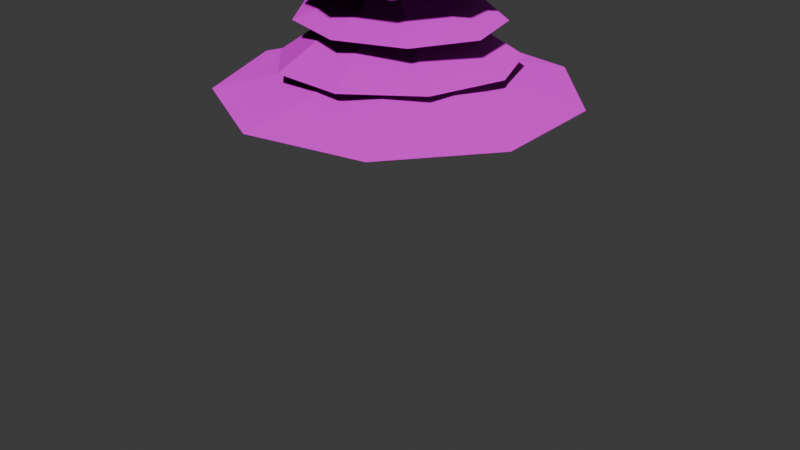 # Source: Arbre.blend  (saved by Blender 5.0.119; exported with 4.5.12 LTS)
import bpy
from mathutils import Matrix  # noqa: F401  (used for matrix-valued properties, if any)

bpy.ops.wm.read_factory_settings(use_empty=True)
scene = bpy.context.scene
scene.name = 'Scene'

# ---- collections
col_collection = bpy.data.collections.new('Collection'); scene.collection.children.link(col_collection)

# ---- images (referenced by path relative to the original .blend; pixels are not part of the script)
import os
ASSET_DIR = os.environ.get("B2B_ASSET_DIR", "")  # directory of the original .blend (textures are referenced by path, not embedded)
HERE = os.path.dirname(os.path.abspath(__file__))  # packed textures are extracted next to this script under _unpacked/

def load_image(name, relpath, width, height, colorspace="sRGB"):
    """Load a texture the original file referenced (path relative to the .blend, or extracted next to this script)."""
    p = next((c for c in (os.path.join(HERE, relpath), os.path.join(ASSET_DIR, relpath)) if relpath and os.path.exists(c)), "")
    if p:
        img = bpy.data.images.load(p, check_existing=True)
        img.name = name
    else:  # same state as the original file: an image datablock whose file is absent (Cycles renders it pink)
        img = bpy.data.images.new(name, width, height)
        img.source = "FILE"
        img.filepath = "//" + (relpath or name)
    img.colorspace_settings.name = colorspace
    return img
img_pinebranch_color_png = load_image('PineBranch_COLOR.png', 'VillageFortifie_TEXTURES/PineBranch_COLOR.png', 1024, 1024, 'sRGB')
img_pinebranch_norm_png = load_image('PineBranch_NORM.png', 'VillageFortifie_TEXTURES/PineBranch_NORM.png', 1024, 1024, 'sRGB')
img_wood_color_png = load_image('Wood_COLOR.png', 'VillageFortifie_TEXTURES/Wood_COLOR.png', 1024, 1024, 'sRGB')
img_pinebranch_color_png_001 = load_image('PineBranch_COLOR.png.001', 'VillageFortifie_TEXTURES/PineBranch_COLOR.png', 1024, 1024, 'sRGB')
img_pinebranch_norm_png_001 = load_image('PineBranch_NORM.png.001', 'VillageFortifie_TEXTURES/PineBranch_NORM.png', 1024, 1024, 'sRGB')
img_pinebranch_color_png_002 = load_image('PineBranch_COLOR.png.002', 'VillageFortifie_TEXTURES/PineBranch_COLOR.png', 1024, 1024, 'sRGB')
img_pinebranch_norm_png_002 = load_image('PineBranch_NORM.png.002', 'VillageFortifie_TEXTURES/PineBranch_NORM.png', 1024, 1024, 'sRGB')
img_pinebranch_color_png_003 = load_image('PineBranch_COLOR.png.003', 'VillageFortifie_TEXTURES/PineBranch_COLOR.png', 1024, 1024, 'sRGB')
img_pinebranch_norm_png_003 = load_image('PineBranch_NORM.png.003', 'VillageFortifie_TEXTURES/PineBranch_NORM.png', 1024, 1024, 'sRGB')
img_pinebranch_color_png_004 = load_image('PineBranch_COLOR.png.004', 'VillageFortifie_TEXTURES/PineBranch_COLOR.png', 1024, 1024, 'sRGB')
img_pinebranch_norm_png_004 = load_image('PineBranch_NORM.png.004', 'VillageFortifie_TEXTURES/PineBranch_NORM.png', 1024, 1024, 'sRGB')

# ---- materials (node trees are filled in below, after node groups)
mat_material_008 = bpy.data.materials.new('Material.008')
mat_material_003 = bpy.data.materials.new('Material.003')
mat_material_009 = bpy.data.materials.new('Material.009')
mat_material_010 = bpy.data.materials.new('Material.010')
mat_material_011 = bpy.data.materials.new('Material.011')
mat_material_013 = bpy.data.materials.new('Material.013')

# ---- material node trees
mat_material_008.use_nodes = True; mat_material_008.node_tree.nodes.clear()
_N = mat_material_008.node_tree.nodes; _L = mat_material_008.node_tree.links
n0 = _N.new('ShaderNodeBsdfPrincipled'); n0.name = 'Principled BSDF'; n0.location = (-200, 100)
n1 = _N.new('ShaderNodeOutputMaterial'); n1.name = 'Material Output'; n1.location = (200, 100)
n2 = _N.new('ShaderNodeTexImage'); n2.name = 'Image Texture'; n2.location = (-463, 300)
n2.image = img_pinebranch_color_png
n3 = _N.new('ShaderNodeTexImage'); n3.name = 'Image Texture.001'; n3.location = (-818, 57)
n3.image = img_pinebranch_norm_png
n4 = _N.new('ShaderNodeTexImage'); n4.name = 'Image Texture.002'; n4.location = (-544, 29)
n4.image = img_pinebranch_color_png
_L.new(n0.outputs[0], n1.inputs[0])
_L.new(n2.outputs[0], n0.inputs[0])
_L.new(n3.outputs[0], n0.inputs[5])
_L.new(n4.outputs[1], n0.inputs[4])
n1.is_active_output = True
mat_material_003.use_nodes = True; mat_material_003.node_tree.nodes.clear()
_N = mat_material_003.node_tree.nodes; _L = mat_material_003.node_tree.links
n0 = _N.new('ShaderNodeBsdfPrincipled'); n0.name = 'Principled BSDF'; n0.location = (-200, 100)
n1 = _N.new('ShaderNodeOutputMaterial'); n1.name = 'Material Output'; n1.location = (200, 100)
n2 = _N.new('ShaderNodeTexImage'); n2.name = 'Image Texture'; n2.location = (-467, 43)
n2.image = img_wood_color_png
_L.new(n0.outputs[0], n1.inputs[0])
_L.new(n2.outputs[0], n0.inputs[0])
n1.is_active_output = True
mat_material_009.use_nodes = True; mat_material_009.node_tree.nodes.clear()
_N = mat_material_009.node_tree.nodes; _L = mat_material_009.node_tree.links
n0 = _N.new('ShaderNodeBsdfPrincipled'); n0.name = 'Principled BSDF'; n0.location = (-200, 100)
n1 = _N.new('ShaderNodeOutputMaterial'); n1.name = 'Material Output'; n1.location = (200, 100)
n2 = _N.new('ShaderNodeTexImage'); n2.name = 'Image Texture'; n2.location = (-463, 300)
n2.image = img_pinebranch_color_png_001
n3 = _N.new('ShaderNodeTexImage'); n3.name = 'Image Texture.001'; n3.location = (-818, 57)
n3.image = img_pinebranch_norm_png_001
n4 = _N.new('ShaderNodeTexImage'); n4.name = 'Image Texture.002'; n4.location = (-544, 29)
n4.image = img_pinebranch_color_png_001
_L.new(n0.outputs[0], n1.inputs[0])
_L.new(n2.outputs[0], n0.inputs[0])
_L.new(n3.outputs[0], n0.inputs[5])
_L.new(n4.outputs[1], n0.inputs[4])
n1.is_active_output = True
mat_material_010.use_nodes = True; mat_material_010.node_tree.nodes.clear()
_N = mat_material_010.node_tree.nodes; _L = mat_material_010.node_tree.links
n0 = _N.new('ShaderNodeBsdfPrincipled'); n0.name = 'Principled BSDF'; n0.location = (-200, 100)
n1 = _N.new('ShaderNodeOutputMaterial'); n1.name = 'Material Output'; n1.location = (200, 100)
n2 = _N.new('ShaderNodeTexImage'); n2.name = 'Image Texture'; n2.location = (-463, 300)
n2.image = img_pinebranch_color_png_002
n3 = _N.new('ShaderNodeTexImage'); n3.name = 'Image Texture.001'; n3.location = (-818, 57)
n3.image = img_pinebranch_norm_png_002
n4 = _N.new('ShaderNodeTexImage'); n4.name = 'Image Texture.002'; n4.location = (-544, 29)
n4.image = img_pinebranch_color_png_002
_L.new(n0.outputs[0], n1.inputs[0])
_L.new(n2.outputs[0], n0.inputs[0])
_L.new(n3.outputs[0], n0.inputs[5])
_L.new(n4.outputs[1], n0.inputs[4])
n1.is_active_output = True
mat_material_011.use_nodes = True; mat_material_011.node_tree.nodes.clear()
_N = mat_material_011.node_tree.nodes; _L = mat_material_011.node_tree.links
n0 = _N.new('ShaderNodeBsdfPrincipled'); n0.name = 'Principled BSDF'; n0.location = (-200, 100)
n1 = _N.new('ShaderNodeOutputMaterial'); n1.name = 'Material Output'; n1.location = (200, 100)
n2 = _N.new('ShaderNodeTexImage'); n2.name = 'Image Texture'; n2.location = (-463, 300)
n2.image = img_pinebranch_color_png_003
n3 = _N.new('ShaderNodeTexImage'); n3.name = 'Image Texture.001'; n3.location = (-818, 57)
n3.image = img_pinebranch_norm_png_003
n4 = _N.new('ShaderNodeTexImage'); n4.name = 'Image Texture.002'; n4.location = (-544, 29)
n4.image = img_pinebranch_color_png_003
_L.new(n0.outputs[0], n1.inputs[0])
_L.new(n2.outputs[0], n0.inputs[0])
_L.new(n3.outputs[0], n0.inputs[5])
_L.new(n4.outputs[1], n0.inputs[4])
n1.is_active_output = True
mat_material_013.use_nodes = True; mat_material_013.node_tree.nodes.clear()
_N = mat_material_013.node_tree.nodes; _L = mat_material_013.node_tree.links
n0 = _N.new('ShaderNodeBsdfPrincipled'); n0.name = 'Principled BSDF'; n0.location = (-200, 100)
n1 = _N.new('ShaderNodeOutputMaterial'); n1.name = 'Material Output'; n1.location = (200, 100)
n2 = _N.new('ShaderNodeTexImage'); n2.name = 'Image Texture'; n2.location = (-463, 300)
n2.image = img_pinebranch_color_png_004
n3 = _N.new('ShaderNodeTexImage'); n3.name = 'Image Texture.001'; n3.location = (-818, 57)
n3.image = img_pinebranch_norm_png_004
n4 = _N.new('ShaderNodeTexImage'); n4.name = 'Image Texture.002'; n4.location = (-544, 29)
n4.image = img_pinebranch_color_png_004
_L.new(n0.outputs[0], n1.inputs[0])
_L.new(n2.outputs[0], n0.inputs[0])
_L.new(n3.outputs[0], n0.inputs[5])
_L.new(n4.outputs[1], n0.inputs[4])
n1.is_active_output = True

# ---- world
world_world = bpy.data.worlds.new('World'); scene.world = world_world
world_world.use_nodes = True; world_world.node_tree.nodes.clear()
_N = world_world.node_tree.nodes; _L = world_world.node_tree.links
n0 = _N.new('ShaderNodeOutputWorld'); n0.name = 'World Output'; n0.location = (200, 100)
n1 = _N.new('ShaderNodeBackground'); n1.name = 'Background'; n1.location = (-200, 100)
n1.inputs[0].default_value = (0.05088, 0.05088, 0.05088, 1.0)
_L.new(n1.outputs[0], n0.inputs[0])
n0.is_active_output = True
world_world.color = (0.05088, 0.05088, 0.05088)
world_world.sun_shadow_jitter_overblur = 0.0

# ---- cameras
cam_camera = bpy.data.cameras.new('Camera')
cam_camera.clip_end = 100.0
cam_camera.ortho_scale = 7.314

# ---- meshes
me_circle_008 = bpy.data.meshes.new('Circle.008')
me_circle_008.from_pydata([(0.0, 3.0, 0.0), (-1.928, 2.298, 0.0), (-2.954, 0.5209, 0.0), (-2.598, -1.5, 0.0), (-1.026, -2.819, 0.0), (1.026, -2.819, 0.0), (2.598, -1.5, 0.0), (2.954, 0.5209, 0.0), (1.928, 2.298, 0.0), (1.325e-07, 0.0, 4.0), (-1.066, 1.306, 0.7929), (-0.5914, 0.46, 2.243), (-0.104, 0.6374, 2.243), (0.03844, 1.708, 0.7929), (1.143, 1.306, 0.7929), (0.3834, 0.46, 2.243), (0.6428, 0.01079, 2.243), (1.73, 0.2887, 0.7929), (0.6259, -1.624, 0.7929), (0.1554, -0.8334, 2.243), (-0.3633, -0.8334, 2.243), (-0.5491, -1.624, 0.7929), (-1.653, 0.2887, 0.7929), (-0.8507, 0.01079, 2.243), (1.526, -0.8684, 0.7929), (0.5527, -0.5, 2.243), (-1.449, -0.8684, 0.7929), (-0.7607, -0.5, 2.243)], [], [(12, 11, 9), (16, 15, 9), (20, 19, 9), (11, 23, 9), (15, 12, 9), (19, 25, 9), (23, 27, 9), (25, 16, 9), (27, 20, 9), (3, 4, 21, 26), (26, 21, 20, 27), (6, 7, 17, 24), (24, 17, 16, 25), (2, 3, 26, 22), (22, 26, 27, 23), (5, 6, 24, 18), (18, 24, 25, 19), (8, 0, 13, 14), (14, 13, 12, 15), (1, 2, 22, 10), (10, 22, 23, 11), (4, 5, 18, 21), (21, 18, 19, 20), (7, 8, 14, 17), (17, 14, 15, 16), (0, 1, 10, 13), (13, 10, 11, 12)])
_uv = me_circle_008.uv_layers.new(name='UVMap')
_uv.uv.foreach_set('vector', [0.4618, 0.567, 0.5481, 0.5694, 0.4759, 0.872, 0.5101, 0.5652, 0.5891, 0.5963, 0.4754, 0.8705, 0.5383, 0.5553, 0.6165, 0.5863, 0.4895, 0.8808, 0.5481, 0.5694, 0.6431, 0.5555, 0.4759, 0.872, 0.3815, 0.5924, 0.4618, 0.567, 0.4759, 0.872, 0.3409, 0.5883, 0.4229, 0.5619, 0.4754, 0.8705, 0.3715, 0.5784, 0.4527, 0.552, 0.4895, 0.8808, 0.4229, 0.5619, 0.5101, 0.5652, 0.4754, 0.8705, 0.4527, 0.552, 0.5383, 0.5553, 0.4895, 0.8808, 0.3454, 0.00154, 0.6923, 0.02126, 0.6216, 0.2735, 0.4062, 0.2621, 0.4062, 0.2621, 0.6216, 0.2735, 0.5383, 0.5553, 0.4527, 0.552, 0.331, 0.003743, 0.6792, 0.01382, 0.6011, 0.2567, 0.3913, 0.2518, 0.3913, 0.2518, 0.6011, 0.2567, 0.5101, 0.5652, 0.4229, 0.5619, 0.03692, 0.151, 0.3454, 0.00154, 0.4062, 0.2621, 0.2142, 0.3398, 0.2142, 0.3398, 0.4062, 0.2621, 0.4527, 0.552, 0.3715, 0.5784, 0.02697, 0.1646, 0.331, 0.003743, 0.3913, 0.2518, 0.2071, 0.3376, 0.2071, 0.3376, 0.3913, 0.2518, 0.4229, 0.5619, 0.3409, 0.5883, 0.0251, 0.1667, 0.3322, 0.0005074, 0.3839, 0.2585, 0.2005, 0.3448, 0.2005, 0.3448, 0.3839, 0.2585, 0.4618, 0.567, 0.3815, 0.5924, 0.6817, 0.01361, 0.972, 0.198, 0.7751, 0.3653, 0.5959, 0.267, 0.5959, 0.267, 0.7751, 0.3653, 0.6431, 0.5555, 0.5481, 0.5694, 0.6923, 0.02126, 0.984, 0.2057, 0.8016, 0.3687, 0.6216, 0.2735, 0.6216, 0.2735, 0.8016, 0.3687, 0.6165, 0.5863, 0.5383, 0.5553, 0.6792, 0.01382, 0.9699, 0.1954, 0.7777, 0.3545, 0.6011, 0.2567, 0.6011, 0.2567, 0.7777, 0.3545, 0.5891, 0.5963, 0.5101, 0.5652, 0.3322, 0.0005074, 0.6817, 0.01361, 0.5959, 0.267, 0.3839, 0.2585, 0.3839, 0.2585, 0.5959, 0.267, 0.5481, 0.5694, 0.4618, 0.567])
me_circle_008.materials.append(mat_material_008)
me_circle_008.update()
me_cylinder_005 = bpy.data.meshes.new('Cylinder.005')
me_cylinder_005.from_pydata([(0.0, 0.15, 0.0), (0.0, 0.15, 2.25), (0.06101, 0.137, 0.0), (0.06101, 0.137, 2.25), (0.1115, 0.1004, 0.0), (0.1115, 0.1004, 2.25), (0.1427, 0.04635, 0.0), (0.1427, 0.04635, 2.25), (0.1492, -0.01568, 0.0), (0.1492, -0.01568, 2.25), (0.1299, -0.075, 0.0), (0.1299, -0.075, 2.25), (0.08817, -0.1214, 0.0), (0.08817, -0.1214, 2.25), (0.03119, -0.1467, 0.0), (0.03119, -0.1467, 2.25), (-0.03119, -0.1467, 0.0), (-0.03119, -0.1467, 2.25), (-0.08817, -0.1214, 0.0), (-0.08817, -0.1214, 2.25), (-0.1299, -0.075, 0.0), (-0.1299, -0.075, 2.25), (-0.1492, -0.01568, 0.0), (-0.1492, -0.01568, 2.25), (-0.1427, 0.04635, 0.0), (-0.1427, 0.04635, 2.25), (-0.1115, 0.1004, 0.0), (-0.1115, 0.1004, 2.25), (-0.06101, 0.137, 0.0), (-0.06101, 0.137, 2.25)], [], [(0, 1, 3, 2), (2, 3, 5, 4), (4, 5, 7, 6), (6, 7, 9, 8), (8, 9, 11, 10), (10, 11, 13, 12), (12, 13, 15, 14), (14, 15, 17, 16), (16, 17, 19, 18), (18, 19, 21, 20), (20, 21, 23, 22), (22, 23, 25, 24), (24, 25, 27, 26), (3, 1, 29, 27, 25, 23, 21, 19, 17, 15, 13, 11, 9, 7, 5), (26, 27, 29, 28), (28, 29, 1, 0), (0, 2, 4, 6, 8, 10, 12, 14, 16, 18, 20, 22, 24, 26, 28)])
_uv = me_cylinder_005.uv_layers.new(name='UVMap')
_uv.uv.foreach_set('vector', [1.0, 0.5, 1.0, 1.0, 0.9333, 1.0, 0.9333, 0.5, 0.9333, 0.5, 0.9333, 1.0, 0.8667, 1.0, 0.8667, 0.5, 0.8667, 0.5, 0.8667, 1.0, 0.8, 1.0, 0.8, 0.5, 0.8, 0.5, 0.8, 1.0, 0.7333, 1.0, 0.7333, 0.5, 0.7333, 0.5, 0.7333, 1.0, 0.6667, 1.0, 0.6667, 0.5, 0.6667, 0.5, 0.6667, 1.0, 0.6, 1.0, 0.6, 0.5, 0.6, 0.5, 0.6, 1.0, 0.5333, 1.0, 0.5333, 0.5, 0.5333, 0.5, 0.5333, 1.0, 0.4667, 1.0, 0.4667, 0.5, 0.4667, 0.5, 0.4667, 1.0, 0.4, 1.0, 0.4, 0.5, 0.4, 0.5, 0.4, 1.0, 0.3333, 1.0, 0.3333, 0.5, 0.3333, 0.5, 0.3333, 1.0, 0.2667, 1.0, 0.2667, 0.5, 0.2667, 0.5, 0.2667, 1.0, 0.2, 1.0, 0.2, 0.5, 0.2, 0.5, 0.2, 1.0, 0.1333, 1.0, 0.1333, 0.5, 0.3476, 0.4693, 0.25, 0.49, 0.1524, 0.4693, 0.07165, 0.4106, 0.02175, 0.3242, 0.01131, 0.2249, 0.04215, 0.13, 0.1089, 0.05584, 0.2001, 0.01524, 0.2999, 0.01524, 0.3911, 0.05584, 0.4578, 0.13, 0.4887, 0.2249, 0.4783, 0.3242, 0.4284, 0.4106, 0.1333, 0.5, 0.1333, 1.0, 0.06667, 1.0, 0.06667, 0.5, 0.06667, 0.5, 0.06667, 1.0, 4.47e-08, 1.0, 4.47e-08, 0.5, 0.75, 0.49, 0.8476, 0.4693, 0.9284, 0.4106, 0.9783, 0.3242, 0.9887, 0.2249, 0.9578, 0.13, 0.8911, 0.05584, 0.7999, 0.01524, 0.7001, 0.01524, 0.6089, 0.05584, 0.5422, 0.13, 0.5113, 0.2249, 0.5217, 0.3242, 0.5716, 0.4106, 0.6524, 0.4693])
me_cylinder_005.materials.append(mat_material_003)
me_cylinder_005.update()
me_circle_009 = bpy.data.meshes.new('Circle.009')
me_circle_009.from_pydata([(0.0, 3.0, 0.0), (-1.928, 2.298, 0.0), (-2.954, 0.5209, 0.0), (-2.598, -1.5, 0.0), (-1.026, -2.819, 0.0), (1.026, -2.819, 0.0), (2.598, -1.5, 0.0), (2.954, 0.5209, 0.0), (1.928, 2.298, 0.0), (1.325e-07, 0.0, 4.0), (-1.066, 1.306, 0.7929), (-0.5914, 0.46, 2.243), (-0.104, 0.6374, 2.243), (0.03844, 1.708, 0.7929), (1.143, 1.306, 0.7929), (0.3834, 0.46, 2.243), (0.6428, 0.01079, 2.243), (1.73, 0.2887, 0.7929), (0.6259, -1.624, 0.7929), (0.1554, -0.8334, 2.243), (-0.3633, -0.8334, 2.243), (-0.5491, -1.624, 0.7929), (-1.653, 0.2887, 0.7929), (-0.8507, 0.01079, 2.243), (1.526, -0.8684, 0.7929), (0.5527, -0.5, 2.243), (-1.449, -0.8684, 0.7929), (-0.7607, -0.5, 2.243)], [], [(12, 11, 9), (16, 15, 9), (20, 19, 9), (11, 23, 9), (15, 12, 9), (19, 25, 9), (23, 27, 9), (25, 16, 9), (27, 20, 9), (3, 4, 21, 26), (26, 21, 20, 27), (6, 7, 17, 24), (24, 17, 16, 25), (2, 3, 26, 22), (22, 26, 27, 23), (5, 6, 24, 18), (18, 24, 25, 19), (8, 0, 13, 14), (14, 13, 12, 15), (1, 2, 22, 10), (10, 22, 23, 11), (4, 5, 18, 21), (21, 18, 19, 20), (7, 8, 14, 17), (17, 14, 15, 16), (0, 1, 10, 13), (13, 10, 11, 12)])
_uv = me_circle_009.uv_layers.new(name='UVMap')
_uv.uv.foreach_set('vector', [0.4618, 0.567, 0.5481, 0.5694, 0.4759, 0.872, 0.5101, 0.5652, 0.5891, 0.5963, 0.4754, 0.8705, 0.5383, 0.5553, 0.6165, 0.5863, 0.4895, 0.8808, 0.5481, 0.5694, 0.6431, 0.5555, 0.4759, 0.872, 0.3815, 0.5924, 0.4618, 0.567, 0.4759, 0.872, 0.3409, 0.5883, 0.4229, 0.5619, 0.4754, 0.8705, 0.3715, 0.5784, 0.4527, 0.552, 0.4895, 0.8808, 0.4229, 0.5619, 0.5101, 0.5652, 0.4754, 0.8705, 0.4527, 0.552, 0.5383, 0.5553, 0.4895, 0.8808, 0.3454, 0.00154, 0.6923, 0.02126, 0.6216, 0.2735, 0.4062, 0.2621, 0.4062, 0.2621, 0.6216, 0.2735, 0.5383, 0.5553, 0.4527, 0.552, 0.331, 0.003743, 0.6792, 0.01382, 0.6011, 0.2567, 0.3913, 0.2518, 0.3913, 0.2518, 0.6011, 0.2567, 0.5101, 0.5652, 0.4229, 0.5619, 0.03692, 0.151, 0.3454, 0.00154, 0.4062, 0.2621, 0.2142, 0.3398, 0.2142, 0.3398, 0.4062, 0.2621, 0.4527, 0.552, 0.3715, 0.5784, 0.02697, 0.1646, 0.331, 0.003743, 0.3913, 0.2518, 0.2071, 0.3376, 0.2071, 0.3376, 0.3913, 0.2518, 0.4229, 0.5619, 0.3409, 0.5883, 0.0251, 0.1667, 0.3322, 0.0005074, 0.3839, 0.2585, 0.2005, 0.3448, 0.2005, 0.3448, 0.3839, 0.2585, 0.4618, 0.567, 0.3815, 0.5924, 0.6817, 0.01361, 0.972, 0.198, 0.7751, 0.3653, 0.5959, 0.267, 0.5959, 0.267, 0.7751, 0.3653, 0.6431, 0.5555, 0.5481, 0.5694, 0.6923, 0.02126, 0.984, 0.2057, 0.8016, 0.3687, 0.6216, 0.2735, 0.6216, 0.2735, 0.8016, 0.3687, 0.6165, 0.5863, 0.5383, 0.5553, 0.6792, 0.01382, 0.9699, 0.1954, 0.7777, 0.3545, 0.6011, 0.2567, 0.6011, 0.2567, 0.7777, 0.3545, 0.5891, 0.5963, 0.5101, 0.5652, 0.3322, 0.0005074, 0.6817, 0.01361, 0.5959, 0.267, 0.3839, 0.2585, 0.3839, 0.2585, 0.5959, 0.267, 0.5481, 0.5694, 0.4618, 0.567])
me_circle_009.materials.append(mat_material_009)
me_circle_009.update()
me_circle_010 = bpy.data.meshes.new('Circle.010')
me_circle_010.from_pydata([(0.0, 3.0, 0.0), (-1.928, 2.298, 0.0), (-2.954, 0.5209, 0.0), (-2.598, -1.5, 0.0), (-1.026, -2.819, 0.0), (1.026, -2.819, 0.0), (2.598, -1.5, 0.0), (2.954, 0.5209, 0.0), (1.928, 2.298, 0.0), (1.325e-07, 0.0, 4.0), (-1.066, 1.306, 0.7929), (-0.5914, 0.46, 2.243), (-0.104, 0.6374, 2.243), (0.03844, 1.708, 0.7929), (1.143, 1.306, 0.7929), (0.3834, 0.46, 2.243), (0.6428, 0.01079, 2.243), (1.73, 0.2887, 0.7929), (0.6259, -1.624, 0.7929), (0.1554, -0.8334, 2.243), (-0.3633, -0.8334, 2.243), (-0.5491, -1.624, 0.7929), (-1.653, 0.2887, 0.7929), (-0.8507, 0.01079, 2.243), (1.526, -0.8684, 0.7929), (0.5527, -0.5, 2.243), (-1.449, -0.8684, 0.7929), (-0.7607, -0.5, 2.243)], [], [(12, 11, 9), (16, 15, 9), (20, 19, 9), (11, 23, 9), (15, 12, 9), (19, 25, 9), (23, 27, 9), (25, 16, 9), (27, 20, 9), (3, 4, 21, 26), (26, 21, 20, 27), (6, 7, 17, 24), (24, 17, 16, 25), (2, 3, 26, 22), (22, 26, 27, 23), (5, 6, 24, 18), (18, 24, 25, 19), (8, 0, 13, 14), (14, 13, 12, 15), (1, 2, 22, 10), (10, 22, 23, 11), (4, 5, 18, 21), (21, 18, 19, 20), (7, 8, 14, 17), (17, 14, 15, 16), (0, 1, 10, 13), (13, 10, 11, 12)])
_uv = me_circle_010.uv_layers.new(name='UVMap')
_uv.uv.foreach_set('vector', [0.4618, 0.567, 0.5481, 0.5694, 0.4759, 0.872, 0.5101, 0.5652, 0.5891, 0.5963, 0.4754, 0.8705, 0.5383, 0.5553, 0.6165, 0.5863, 0.4895, 0.8808, 0.5481, 0.5694, 0.6431, 0.5555, 0.4759, 0.872, 0.3815, 0.5924, 0.4618, 0.567, 0.4759, 0.872, 0.3409, 0.5883, 0.4229, 0.5619, 0.4754, 0.8705, 0.3715, 0.5784, 0.4527, 0.552, 0.4895, 0.8808, 0.4229, 0.5619, 0.5101, 0.5652, 0.4754, 0.8705, 0.4527, 0.552, 0.5383, 0.5553, 0.4895, 0.8808, 0.3454, 0.00154, 0.6923, 0.02126, 0.6216, 0.2735, 0.4062, 0.2621, 0.4062, 0.2621, 0.6216, 0.2735, 0.5383, 0.5553, 0.4527, 0.552, 0.331, 0.003743, 0.6792, 0.01382, 0.6011, 0.2567, 0.3913, 0.2518, 0.3913, 0.2518, 0.6011, 0.2567, 0.5101, 0.5652, 0.4229, 0.5619, 0.03692, 0.151, 0.3454, 0.00154, 0.4062, 0.2621, 0.2142, 0.3398, 0.2142, 0.3398, 0.4062, 0.2621, 0.4527, 0.552, 0.3715, 0.5784, 0.02697, 0.1646, 0.331, 0.003743, 0.3913, 0.2518, 0.2071, 0.3376, 0.2071, 0.3376, 0.3913, 0.2518, 0.4229, 0.5619, 0.3409, 0.5883, 0.0251, 0.1667, 0.3322, 0.0005074, 0.3839, 0.2585, 0.2005, 0.3448, 0.2005, 0.3448, 0.3839, 0.2585, 0.4618, 0.567, 0.3815, 0.5924, 0.6817, 0.01361, 0.972, 0.198, 0.7751, 0.3653, 0.5959, 0.267, 0.5959, 0.267, 0.7751, 0.3653, 0.6431, 0.5555, 0.5481, 0.5694, 0.6923, 0.02126, 0.984, 0.2057, 0.8016, 0.3687, 0.6216, 0.2735, 0.6216, 0.2735, 0.8016, 0.3687, 0.6165, 0.5863, 0.5383, 0.5553, 0.6792, 0.01382, 0.9699, 0.1954, 0.7777, 0.3545, 0.6011, 0.2567, 0.6011, 0.2567, 0.7777, 0.3545, 0.5891, 0.5963, 0.5101, 0.5652, 0.3322, 0.0005074, 0.6817, 0.01361, 0.5959, 0.267, 0.3839, 0.2585, 0.3839, 0.2585, 0.5959, 0.267, 0.5481, 0.5694, 0.4618, 0.567])
me_circle_010.materials.append(mat_material_010)
me_circle_010.update()
me_circle_011 = bpy.data.meshes.new('Circle.011')
me_circle_011.from_pydata([(0.0, 3.0, 0.0), (-1.928, 2.298, 0.0), (-2.954, 0.5209, 0.0), (-2.598, -1.5, 0.0), (-1.026, -2.819, 0.0), (1.026, -2.819, 0.0), (2.598, -1.5, 0.0), (2.954, 0.5209, 0.0), (1.928, 2.298, 0.0), (1.325e-07, 0.0, 4.0), (-1.066, 1.306, 0.7929), (-0.5914, 0.46, 2.243), (-0.104, 0.6374, 2.243), (0.03844, 1.708, 0.7929), (1.143, 1.306, 0.7929), (0.3834, 0.46, 2.243), (0.6428, 0.01079, 2.243), (1.73, 0.2887, 0.7929), (0.6259, -1.624, 0.7929), (0.1554, -0.8334, 2.243), (-0.3633, -0.8334, 2.243), (-0.5491, -1.624, 0.7929), (-1.653, 0.2887, 0.7929), (-0.8507, 0.01079, 2.243), (1.526, -0.8684, 0.7929), (0.5527, -0.5, 2.243), (-1.449, -0.8684, 0.7929), (-0.7607, -0.5, 2.243)], [], [(12, 11, 9), (16, 15, 9), (20, 19, 9), (11, 23, 9), (15, 12, 9), (19, 25, 9), (23, 27, 9), (25, 16, 9), (27, 20, 9), (3, 4, 21, 26), (26, 21, 20, 27), (6, 7, 17, 24), (24, 17, 16, 25), (2, 3, 26, 22), (22, 26, 27, 23), (5, 6, 24, 18), (18, 24, 25, 19), (8, 0, 13, 14), (14, 13, 12, 15), (1, 2, 22, 10), (10, 22, 23, 11), (4, 5, 18, 21), (21, 18, 19, 20), (7, 8, 14, 17), (17, 14, 15, 16), (0, 1, 10, 13), (13, 10, 11, 12)])
_uv = me_circle_011.uv_layers.new(name='UVMap')
_uv.uv.foreach_set('vector', [0.4618, 0.567, 0.5481, 0.5694, 0.4759, 0.872, 0.5101, 0.5652, 0.5891, 0.5963, 0.4754, 0.8705, 0.5383, 0.5553, 0.6165, 0.5863, 0.4895, 0.8808, 0.5481, 0.5694, 0.6431, 0.5555, 0.4759, 0.872, 0.3815, 0.5924, 0.4618, 0.567, 0.4759, 0.872, 0.3409, 0.5883, 0.4229, 0.5619, 0.4754, 0.8705, 0.3715, 0.5784, 0.4527, 0.552, 0.4895, 0.8808, 0.4229, 0.5619, 0.5101, 0.5652, 0.4754, 0.8705, 0.4527, 0.552, 0.5383, 0.5553, 0.4895, 0.8808, 0.3454, 0.00154, 0.6923, 0.02126, 0.6216, 0.2735, 0.4062, 0.2621, 0.4062, 0.2621, 0.6216, 0.2735, 0.5383, 0.5553, 0.4527, 0.552, 0.331, 0.003743, 0.6792, 0.01382, 0.6011, 0.2567, 0.3913, 0.2518, 0.3913, 0.2518, 0.6011, 0.2567, 0.5101, 0.5652, 0.4229, 0.5619, 0.03692, 0.151, 0.3454, 0.00154, 0.4062, 0.2621, 0.2142, 0.3398, 0.2142, 0.3398, 0.4062, 0.2621, 0.4527, 0.552, 0.3715, 0.5784, 0.02697, 0.1646, 0.331, 0.003743, 0.3913, 0.2518, 0.2071, 0.3376, 0.2071, 0.3376, 0.3913, 0.2518, 0.4229, 0.5619, 0.3409, 0.5883, 0.0251, 0.1667, 0.3322, 0.0005074, 0.3839, 0.2585, 0.2005, 0.3448, 0.2005, 0.3448, 0.3839, 0.2585, 0.4618, 0.567, 0.3815, 0.5924, 0.6817, 0.01361, 0.972, 0.198, 0.7751, 0.3653, 0.5959, 0.267, 0.5959, 0.267, 0.7751, 0.3653, 0.6431, 0.5555, 0.5481, 0.5694, 0.6923, 0.02126, 0.984, 0.2057, 0.8016, 0.3687, 0.6216, 0.2735, 0.6216, 0.2735, 0.8016, 0.3687, 0.6165, 0.5863, 0.5383, 0.5553, 0.6792, 0.01382, 0.9699, 0.1954, 0.7777, 0.3545, 0.6011, 0.2567, 0.6011, 0.2567, 0.7777, 0.3545, 0.5891, 0.5963, 0.5101, 0.5652, 0.3322, 0.0005074, 0.6817, 0.01361, 0.5959, 0.267, 0.3839, 0.2585, 0.3839, 0.2585, 0.5959, 0.267, 0.5481, 0.5694, 0.4618, 0.567])
me_circle_011.materials.append(mat_material_011)
me_circle_011.update()
me_circle_012 = bpy.data.meshes.new('Circle.012')
me_circle_012.from_pydata([(0.0, 3.0, 0.0), (-1.928, 2.298, 0.0), (-2.954, 0.5209, 0.0), (-2.598, -1.5, 0.0), (-1.026, -2.819, 0.0), (1.026, -2.819, 0.0), (2.598, -1.5, 0.0), (2.954, 0.5209, 0.0), (1.928, 2.298, 0.0), (1.325e-07, 0.0, 4.0), (-1.066, 1.306, 0.7929), (-0.5914, 0.46, 2.243), (-0.104, 0.6374, 2.243), (0.03844, 1.708, 0.7929), (1.143, 1.306, 0.7929), (0.3834, 0.46, 2.243), (0.6428, 0.01079, 2.243), (1.73, 0.2887, 0.7929), (0.6259, -1.624, 0.7929), (0.1554, -0.8334, 2.243), (-0.3633, -0.8334, 2.243), (-0.5491, -1.624, 0.7929), (-1.653, 0.2887, 0.7929), (-0.8507, 0.01079, 2.243), (1.526, -0.8684, 0.7929), (0.5527, -0.5, 2.243), (-1.449, -0.8684, 0.7929), (-0.7607, -0.5, 2.243)], [], [(12, 11, 9), (16, 15, 9), (20, 19, 9), (11, 23, 9), (15, 12, 9), (19, 25, 9), (23, 27, 9), (25, 16, 9), (27, 20, 9), (3, 4, 21, 26), (26, 21, 20, 27), (6, 7, 17, 24), (24, 17, 16, 25), (2, 3, 26, 22), (22, 26, 27, 23), (5, 6, 24, 18), (18, 24, 25, 19), (8, 0, 13, 14), (14, 13, 12, 15), (1, 2, 22, 10), (10, 22, 23, 11), (4, 5, 18, 21), (21, 18, 19, 20), (7, 8, 14, 17), (17, 14, 15, 16), (0, 1, 10, 13), (13, 10, 11, 12)])
_uv = me_circle_012.uv_layers.new(name='UVMap')
_uv.uv.foreach_set('vector', [0.4618, 0.567, 0.5481, 0.5694, 0.4759, 0.872, 0.5101, 0.5652, 0.5891, 0.5963, 0.4754, 0.8705, 0.5383, 0.5553, 0.6165, 0.5863, 0.4895, 0.8808, 0.5481, 0.5694, 0.6431, 0.5555, 0.4759, 0.872, 0.3815, 0.5924, 0.4618, 0.567, 0.4759, 0.872, 0.3409, 0.5883, 0.4229, 0.5619, 0.4754, 0.8705, 0.3715, 0.5784, 0.4527, 0.552, 0.4895, 0.8808, 0.4229, 0.5619, 0.5101, 0.5652, 0.4754, 0.8705, 0.4527, 0.552, 0.5383, 0.5553, 0.4895, 0.8808, 0.3454, 0.00154, 0.6923, 0.02126, 0.6216, 0.2735, 0.4062, 0.2621, 0.4062, 0.2621, 0.6216, 0.2735, 0.5383, 0.5553, 0.4527, 0.552, 0.331, 0.003743, 0.6792, 0.01382, 0.6011, 0.2567, 0.3913, 0.2518, 0.3913, 0.2518, 0.6011, 0.2567, 0.5101, 0.5652, 0.4229, 0.5619, 0.03692, 0.151, 0.3454, 0.00154, 0.4062, 0.2621, 0.2142, 0.3398, 0.2142, 0.3398, 0.4062, 0.2621, 0.4527, 0.552, 0.3715, 0.5784, 0.02697, 0.1646, 0.331, 0.003743, 0.3913, 0.2518, 0.2071, 0.3376, 0.2071, 0.3376, 0.3913, 0.2518, 0.4229, 0.5619, 0.3409, 0.5883, 0.0251, 0.1667, 0.3322, 0.0005074, 0.3839, 0.2585, 0.2005, 0.3448, 0.2005, 0.3448, 0.3839, 0.2585, 0.4618, 0.567, 0.3815, 0.5924, 0.6817, 0.01361, 0.972, 0.198, 0.7751, 0.3653, 0.5959, 0.267, 0.5959, 0.267, 0.7751, 0.3653, 0.6431, 0.5555, 0.5481, 0.5694, 0.6923, 0.02126, 0.984, 0.2057, 0.8016, 0.3687, 0.6216, 0.2735, 0.6216, 0.2735, 0.8016, 0.3687, 0.6165, 0.5863, 0.5383, 0.5553, 0.6792, 0.01382, 0.9699, 0.1954, 0.7777, 0.3545, 0.6011, 0.2567, 0.6011, 0.2567, 0.7777, 0.3545, 0.5891, 0.5963, 0.5101, 0.5652, 0.3322, 0.0005074, 0.6817, 0.01361, 0.5959, 0.267, 0.3839, 0.2585, 0.3839, 0.2585, 0.5959, 0.267, 0.5481, 0.5694, 0.4618, 0.567])
me_circle_012.materials.append(mat_material_013)
me_circle_012.update()

# ---- objects
ob_camera = bpy.data.objects.new('Camera', cam_camera)
ob_circle = bpy.data.objects.new('Circle', me_circle_008)
ob_cylinder = bpy.data.objects.new('Cylinder', me_cylinder_005)
ob_circle_001 = bpy.data.objects.new('Circle.001', me_circle_009)
ob_circle_002 = bpy.data.objects.new('Circle.002', me_circle_010)
ob_circle_003 = bpy.data.objects.new('Circle.003', me_circle_011)
ob_circle_004 = bpy.data.objects.new('Circle.004', me_circle_012)

# ---- transforms, parenting, visibility, modifiers, constraints
ob_camera.location = (7.359, -6.926, 4.958)
ob_camera.rotation_euler = (1.109, 0.0, 0.8149)
ob_camera.lock_rotations_4d = False
ob_camera.empty_display_type = 'ARROWS'
ob_camera.color = (0.0, 0.0, 0.0, 0.0)
ob_camera.display_type = 'WIRE'
ob_camera.lineart.crease_threshold = 0.0
ob_circle.location = (0.0, 0.0, 2.855)
ob_circle.scale = (0.2382, 0.2529, 0.1964)
ob_cylinder.location = (0.0, 0.0, 1.0)
ob_circle_001.location = (0.0, 0.0, 2.534)
ob_circle_001.rotation_euler = (0.0, -0.0, -0.9727)
ob_circle_001.scale = (0.3597, 0.3276, 0.2168)
ob_circle_002.location = (0.0, 0.0, 2.112)
ob_circle_002.rotation_euler = (0.0, -0.0, -0.2028)
ob_circle_002.scale = (0.3597, 0.3276, 0.2168)
ob_circle_003.location = (0.0, 0.0, 1.692)
ob_circle_003.rotation_euler = (0.0, -0.0, -2.091)
ob_circle_003.scale = (0.3996, 0.367, 0.4315)
ob_circle_004.location = (0.0, 0.0, 1.394)
ob_circle_004.rotation_euler = (0.0, -0.0, -0.393)
ob_circle_004.scale = (0.611, 0.5945, 0.2359)

# ---- collection membership
col_collection.objects.link(ob_camera)
col_collection.objects.link(ob_circle)
col_collection.objects.link(ob_cylinder)
col_collection.objects.link(ob_circle_001)
col_collection.objects.link(ob_circle_002)
col_collection.objects.link(ob_circle_003)
col_collection.objects.link(ob_circle_004)

# ---- scene / render settings (as saved in the file)
scene.camera = ob_camera
scene.frame_start = 1; scene.frame_end = 250; scene.frame_set(2)
scene.render.engine = 'BLENDER_EEVEE_NEXT'
scene.render.bake_bias = 0.0
scene.render.bake_samples = 0
scene.cycles.sampling_pattern = 'TABULATED_SOBOL'
scene.eevee.use_volume_custom_range = False
bpy.context.view_layer.update()

# ---- added for rendering (the .blend has no usable light): sun
light_auto_sun = bpy.data.lights.new('AutoSun', 'SUN')
light_auto_sun.energy = 3.0
light_auto_sun.angle = 0.0523599
ob_auto_sun = bpy.data.objects.new('AutoSun', light_auto_sun)
scene.collection.objects.link(ob_auto_sun)
ob_auto_sun.rotation_euler = (0.872665, 0.174533, 0.523599)
bpy.context.view_layer.update()
